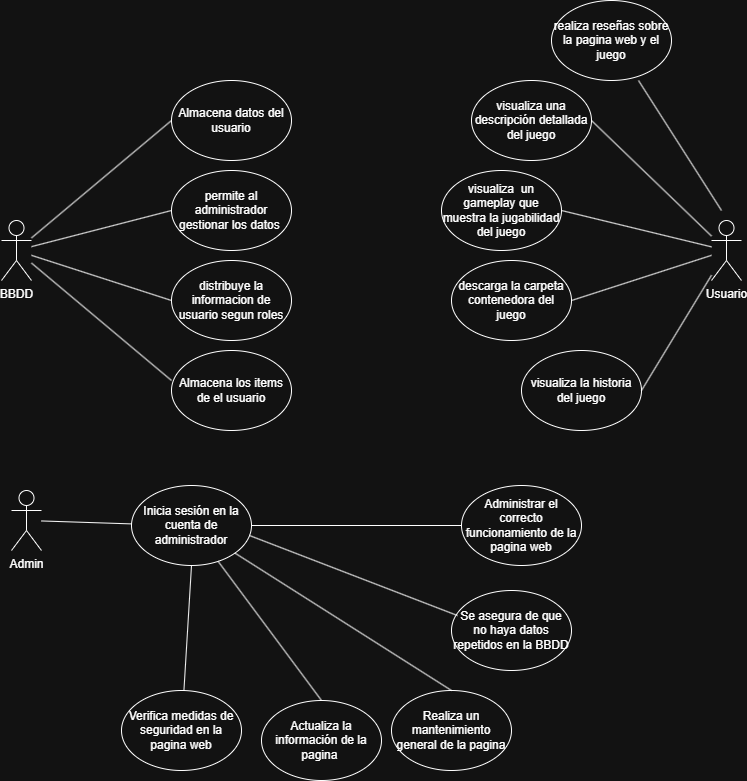

The diagram above was exported from draw.io. Its source (the exported page's mxGraphModel, read from the mxfile embedded in the PNG):
<mxGraphModel dx="1426" dy="743" grid="1" gridSize="10" guides="1" tooltips="1" connect="1" arrows="1" fold="1" page="1" pageScale="1" pageWidth="827" pageHeight="1169" math="0" shadow="0">
  <root>
    <mxCell id="0" />
    <mxCell id="1" parent="0" />
    <mxCell id="Lq81YHtaIVX5J8Zi2bY6-2" value="Almacena datos del usuario" style="ellipse;whiteSpace=wrap;html=1;" parent="1" vertex="1">
      <mxGeometry x="210" y="100" width="120" height="80" as="geometry" />
    </mxCell>
    <mxCell id="Lq81YHtaIVX5J8Zi2bY6-3" value="permite al administrador gestionar los datos&amp;nbsp;" style="ellipse;whiteSpace=wrap;html=1;" parent="1" vertex="1">
      <mxGeometry x="210" y="190" width="120" height="80" as="geometry" />
    </mxCell>
    <mxCell id="Lq81YHtaIVX5J8Zi2bY6-5" value="Almacena los items de el usuario" style="ellipse;whiteSpace=wrap;html=1;" parent="1" vertex="1">
      <mxGeometry x="210" y="370" width="120" height="80" as="geometry" />
    </mxCell>
    <mxCell id="Lq81YHtaIVX5J8Zi2bY6-7" value="visualiza una descripción detallada del juego" style="ellipse;whiteSpace=wrap;html=1;" parent="1" vertex="1">
      <mxGeometry x="510" y="100" width="120" height="80" as="geometry" />
    </mxCell>
    <mxCell id="Lq81YHtaIVX5J8Zi2bY6-8" value="visualiza&amp;nbsp; un gameplay que muestra la jugabilidad del juego" style="ellipse;whiteSpace=wrap;html=1;" parent="1" vertex="1">
      <mxGeometry x="480" y="190" width="120" height="80" as="geometry" />
    </mxCell>
    <mxCell id="Lq81YHtaIVX5J8Zi2bY6-9" value="descarga la carpeta contenedora del juego" style="ellipse;whiteSpace=wrap;html=1;" parent="1" vertex="1">
      <mxGeometry x="490" y="280" width="120" height="80" as="geometry" />
    </mxCell>
    <mxCell id="Lq81YHtaIVX5J8Zi2bY6-10" value="visualiza la historia del juego" style="ellipse;whiteSpace=wrap;html=1;" parent="1" vertex="1">
      <mxGeometry x="560" y="370" width="120" height="80" as="geometry" />
    </mxCell>
    <mxCell id="Lq81YHtaIVX5J8Zi2bY6-11" value="BBDD" style="shape=umlActor;verticalLabelPosition=bottom;verticalAlign=top;html=1;outlineConnect=0;" parent="1" vertex="1">
      <mxGeometry x="40" y="240" width="30" height="60" as="geometry" />
    </mxCell>
    <mxCell id="Lq81YHtaIVX5J8Zi2bY6-12" value="Usuario" style="shape=umlActor;verticalLabelPosition=bottom;verticalAlign=top;html=1;outlineConnect=0;" parent="1" vertex="1">
      <mxGeometry x="750" y="240" width="30" height="60" as="geometry" />
    </mxCell>
    <mxCell id="M_oFOj30ag20eozh4IPi-7" value="Admin" style="shape=umlActor;verticalLabelPosition=bottom;verticalAlign=top;html=1;outlineConnect=0;" parent="1" vertex="1">
      <mxGeometry x="50" y="510" width="30" height="60" as="geometry" />
    </mxCell>
    <mxCell id="M_oFOj30ag20eozh4IPi-9" value="Administrar el correcto funcionamiento de la pagina web" style="ellipse;whiteSpace=wrap;html=1;" parent="1" vertex="1">
      <mxGeometry x="500" y="505" width="120" height="80" as="geometry" />
    </mxCell>
    <mxCell id="M_oFOj30ag20eozh4IPi-10" value="Actualiza la información de la pagina&amp;nbsp;" style="ellipse;whiteSpace=wrap;html=1;" parent="1" vertex="1">
      <mxGeometry x="300" y="720" width="120" height="80" as="geometry" />
    </mxCell>
    <mxCell id="M_oFOj30ag20eozh4IPi-11" value="Verifica medidas de seguridad en la pagina web" style="ellipse;whiteSpace=wrap;html=1;" parent="1" vertex="1">
      <mxGeometry x="160" y="710" width="120" height="80" as="geometry" />
    </mxCell>
    <mxCell id="M_oFOj30ag20eozh4IPi-12" value="Realiza un mantenimiento general de la pagina" style="ellipse;whiteSpace=wrap;html=1;" parent="1" vertex="1">
      <mxGeometry x="430" y="710" width="120" height="80" as="geometry" />
    </mxCell>
    <mxCell id="M_oFOj30ag20eozh4IPi-14" value="Se asegura de que no haya datos repetidos en la BBDD" style="ellipse;whiteSpace=wrap;html=1;" parent="1" vertex="1">
      <mxGeometry x="490" y="610" width="120" height="80" as="geometry" />
    </mxCell>
    <mxCell id="M_oFOj30ag20eozh4IPi-19" value="Inicia sesión en la cuenta de administrador" style="ellipse;whiteSpace=wrap;html=1;" parent="1" vertex="1">
      <mxGeometry x="170" y="505" width="120" height="80" as="geometry" />
    </mxCell>
    <mxCell id="M_oFOj30ag20eozh4IPi-30" value="" style="endArrow=none;html=1;rounded=0;exitX=0;exitY=0.5;exitDx=0;exitDy=0;" parent="1" source="Lq81YHtaIVX5J8Zi2bY6-2" target="Lq81YHtaIVX5J8Zi2bY6-11" edge="1">
      <mxGeometry width="50" height="50" relative="1" as="geometry">
        <mxPoint x="370" y="290" as="sourcePoint" />
        <mxPoint x="420" y="240" as="targetPoint" />
      </mxGeometry>
    </mxCell>
    <mxCell id="M_oFOj30ag20eozh4IPi-31" value="" style="endArrow=none;html=1;rounded=0;entryX=0;entryY=0.5;entryDx=0;entryDy=0;" parent="1" source="Lq81YHtaIVX5J8Zi2bY6-11" target="Lq81YHtaIVX5J8Zi2bY6-3" edge="1">
      <mxGeometry width="50" height="50" relative="1" as="geometry">
        <mxPoint x="370" y="290" as="sourcePoint" />
        <mxPoint x="420" y="240" as="targetPoint" />
      </mxGeometry>
    </mxCell>
    <mxCell id="M_oFOj30ag20eozh4IPi-32" value="" style="endArrow=none;html=1;rounded=0;exitX=0;exitY=0.5;exitDx=0;exitDy=0;" parent="1" target="Lq81YHtaIVX5J8Zi2bY6-11" edge="1">
      <mxGeometry width="50" height="50" relative="1" as="geometry">
        <mxPoint x="210" y="320" as="sourcePoint" />
        <mxPoint x="90" y="240" as="targetPoint" />
      </mxGeometry>
    </mxCell>
    <mxCell id="M_oFOj30ag20eozh4IPi-33" value="" style="endArrow=none;html=1;rounded=0;exitX=0;exitY=0.375;exitDx=0;exitDy=0;exitPerimeter=0;" parent="1" source="Lq81YHtaIVX5J8Zi2bY6-5" target="Lq81YHtaIVX5J8Zi2bY6-11" edge="1">
      <mxGeometry width="50" height="50" relative="1" as="geometry">
        <mxPoint x="20" y="270" as="sourcePoint" />
        <mxPoint x="70" y="220" as="targetPoint" />
      </mxGeometry>
    </mxCell>
    <mxCell id="M_oFOj30ag20eozh4IPi-41" value="" style="endArrow=none;html=1;rounded=0;exitX=1;exitY=0.5;exitDx=0;exitDy=0;" parent="1" source="Lq81YHtaIVX5J8Zi2bY6-7" target="Lq81YHtaIVX5J8Zi2bY6-12" edge="1">
      <mxGeometry width="50" height="50" relative="1" as="geometry">
        <mxPoint x="660" y="160" as="sourcePoint" />
        <mxPoint x="710" y="110" as="targetPoint" />
      </mxGeometry>
    </mxCell>
    <mxCell id="M_oFOj30ag20eozh4IPi-42" value="" style="endArrow=none;html=1;rounded=0;exitX=1;exitY=0.5;exitDx=0;exitDy=0;" parent="1" source="Lq81YHtaIVX5J8Zi2bY6-8" target="Lq81YHtaIVX5J8Zi2bY6-12" edge="1">
      <mxGeometry width="50" height="50" relative="1" as="geometry">
        <mxPoint x="680" y="240" as="sourcePoint" />
        <mxPoint x="730" y="190" as="targetPoint" />
      </mxGeometry>
    </mxCell>
    <mxCell id="M_oFOj30ag20eozh4IPi-43" value="" style="endArrow=none;html=1;rounded=0;exitX=1;exitY=0.5;exitDx=0;exitDy=0;" parent="1" source="Lq81YHtaIVX5J8Zi2bY6-9" target="Lq81YHtaIVX5J8Zi2bY6-12" edge="1">
      <mxGeometry width="50" height="50" relative="1" as="geometry">
        <mxPoint x="700" y="240" as="sourcePoint" />
        <mxPoint x="750" y="190" as="targetPoint" />
      </mxGeometry>
    </mxCell>
    <mxCell id="M_oFOj30ag20eozh4IPi-44" value="" style="endArrow=none;html=1;rounded=0;exitX=1;exitY=0.5;exitDx=0;exitDy=0;" parent="1" source="Lq81YHtaIVX5J8Zi2bY6-10" target="Lq81YHtaIVX5J8Zi2bY6-12" edge="1">
      <mxGeometry width="50" height="50" relative="1" as="geometry">
        <mxPoint x="680" y="310" as="sourcePoint" />
        <mxPoint x="730" y="260" as="targetPoint" />
      </mxGeometry>
    </mxCell>
    <mxCell id="M_oFOj30ag20eozh4IPi-45" value="" style="endArrow=none;html=1;rounded=0;" parent="1" source="M_oFOj30ag20eozh4IPi-19" target="M_oFOj30ag20eozh4IPi-7" edge="1">
      <mxGeometry width="50" height="50" relative="1" as="geometry">
        <mxPoint x="370" y="360" as="sourcePoint" />
        <mxPoint x="420" y="310" as="targetPoint" />
      </mxGeometry>
    </mxCell>
    <mxCell id="M_oFOj30ag20eozh4IPi-46" value="" style="endArrow=none;html=1;rounded=0;entryX=0.5;entryY=1;entryDx=0;entryDy=0;" parent="1" source="M_oFOj30ag20eozh4IPi-11" target="M_oFOj30ag20eozh4IPi-19" edge="1">
      <mxGeometry width="50" height="50" relative="1" as="geometry">
        <mxPoint x="370" y="360" as="sourcePoint" />
        <mxPoint x="420" y="310" as="targetPoint" />
      </mxGeometry>
    </mxCell>
    <mxCell id="M_oFOj30ag20eozh4IPi-48" value="" style="endArrow=none;html=1;rounded=0;entryX=0.5;entryY=0;entryDx=0;entryDy=0;" parent="1" source="M_oFOj30ag20eozh4IPi-19" target="M_oFOj30ag20eozh4IPi-10" edge="1">
      <mxGeometry width="50" height="50" relative="1" as="geometry">
        <mxPoint x="400" y="410" as="sourcePoint" />
        <mxPoint x="450" y="360" as="targetPoint" />
      </mxGeometry>
    </mxCell>
    <mxCell id="M_oFOj30ag20eozh4IPi-49" value="" style="endArrow=none;html=1;rounded=0;entryX=0.983;entryY=0.625;entryDx=0;entryDy=0;exitX=0.05;exitY=0.313;exitDx=0;exitDy=0;exitPerimeter=0;entryPerimeter=0;" parent="1" source="M_oFOj30ag20eozh4IPi-14" target="M_oFOj30ag20eozh4IPi-19" edge="1">
      <mxGeometry width="50" height="50" relative="1" as="geometry">
        <mxPoint x="410" y="460" as="sourcePoint" />
        <mxPoint x="460" y="460" as="targetPoint" />
      </mxGeometry>
    </mxCell>
    <mxCell id="M_oFOj30ag20eozh4IPi-50" value="" style="endArrow=none;html=1;rounded=0;exitX=0.5;exitY=0;exitDx=0;exitDy=0;" parent="1" source="M_oFOj30ag20eozh4IPi-12" target="M_oFOj30ag20eozh4IPi-19" edge="1">
      <mxGeometry width="50" height="50" relative="1" as="geometry">
        <mxPoint x="380" y="590" as="sourcePoint" />
        <mxPoint x="430" y="540" as="targetPoint" />
      </mxGeometry>
    </mxCell>
    <mxCell id="M_oFOj30ag20eozh4IPi-51" value="distribuye la informacion de usuario segun roles" style="ellipse;whiteSpace=wrap;html=1;" parent="1" vertex="1">
      <mxGeometry x="210" y="280" width="120" height="80" as="geometry" />
    </mxCell>
    <mxCell id="bzI2moenbX-dTbAXSIMq-3" value="" style="endArrow=none;html=1;rounded=0;exitX=1;exitY=0.5;exitDx=0;exitDy=0;" parent="1" source="M_oFOj30ag20eozh4IPi-19" target="M_oFOj30ag20eozh4IPi-9" edge="1">
      <mxGeometry width="50" height="50" relative="1" as="geometry">
        <mxPoint x="340" y="560" as="sourcePoint" />
        <mxPoint x="410" y="510" as="targetPoint" />
      </mxGeometry>
    </mxCell>
    <mxCell id="U2Md_EJpEFfPEejT-bOO-1" value="realiza reseñas sobre la pagina web y el juego" style="ellipse;whiteSpace=wrap;html=1;" parent="1" vertex="1">
      <mxGeometry x="590" y="20" width="120" height="80" as="geometry" />
    </mxCell>
    <mxCell id="U2Md_EJpEFfPEejT-bOO-2" value="" style="endArrow=none;html=1;rounded=0;entryX=0.725;entryY=1;entryDx=0;entryDy=0;entryPerimeter=0;" parent="1" target="U2Md_EJpEFfPEejT-bOO-1" edge="1">
      <mxGeometry width="50" height="50" relative="1" as="geometry">
        <mxPoint x="760" y="230" as="sourcePoint" />
        <mxPoint x="750" y="160" as="targetPoint" />
      </mxGeometry>
    </mxCell>
  </root>
</mxGraphModel>